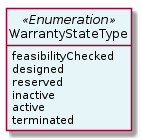

The diagram above was rendered by PlantUML. Its source (embedded in the PNG):
@startuml
hide circle
hide methods
hide stereotype
show <<Enumeration>> stereotype
skinparam class {
   BackgroundColor<<Enumeration>> #E6F5F7
   BackgroundColor<<Ref>> #FFFFE0
   BackgroundColor<<Pivot>> #FFFFFFF
   BackgroundColor<<SimpleType>> #E2F0DA
   BackgroundColor #FCF2E3
}

class WarrantyStateType <<Enumeration>> {
    feasibilityChecked
    designed
    reserved
    inactive
    active
    terminated
}


@enduml